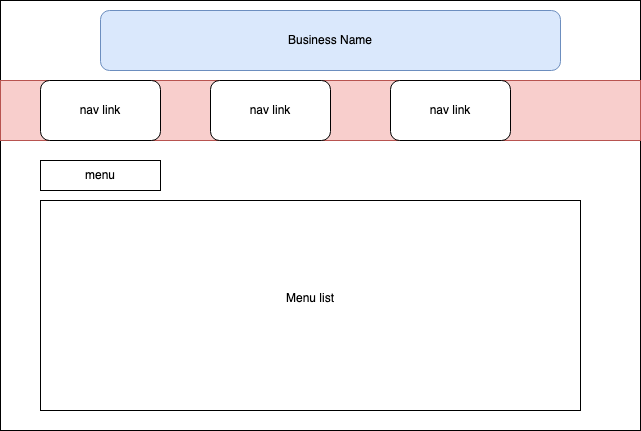

The diagram above was exported from draw.io. Its source (the exported page's mxGraphModel, read from the mxfile embedded in the PNG):
<mxGraphModel dx="846" dy="669" grid="1" gridSize="10" guides="1" tooltips="1" connect="1" arrows="1" fold="1" page="1" pageScale="1" pageWidth="850" pageHeight="1100" math="0" shadow="0">
  <root>
    <mxCell id="0" />
    <mxCell id="1" parent="0" />
    <mxCell id="bF7q2eUjLMxa6fJOP7sP-1" value="" style="rounded=0;whiteSpace=wrap;html=1;" parent="1" vertex="1">
      <mxGeometry x="80" y="130" width="640" height="430" as="geometry" />
    </mxCell>
    <mxCell id="OA7yrjmXGdc8cNhLHRvz-1" value="Business Name" style="rounded=1;whiteSpace=wrap;html=1;fillColor=#dae8fc;strokeColor=#6c8ebf;" vertex="1" parent="1">
      <mxGeometry x="180" y="140" width="460" height="60" as="geometry" />
    </mxCell>
    <mxCell id="OA7yrjmXGdc8cNhLHRvz-2" value="" style="rounded=0;whiteSpace=wrap;html=1;fillColor=#f8cecc;strokeColor=#b85450;" vertex="1" parent="1">
      <mxGeometry x="80" y="210" width="640" height="60" as="geometry" />
    </mxCell>
    <mxCell id="OA7yrjmXGdc8cNhLHRvz-3" value="nav link" style="rounded=1;whiteSpace=wrap;html=1;" vertex="1" parent="1">
      <mxGeometry x="120" y="210" width="120" height="60" as="geometry" />
    </mxCell>
    <mxCell id="OA7yrjmXGdc8cNhLHRvz-4" value="nav link" style="rounded=1;whiteSpace=wrap;html=1;" vertex="1" parent="1">
      <mxGeometry x="290" y="210" width="120" height="60" as="geometry" />
    </mxCell>
    <mxCell id="OA7yrjmXGdc8cNhLHRvz-5" value="nav link" style="rounded=1;whiteSpace=wrap;html=1;" vertex="1" parent="1">
      <mxGeometry x="470" y="210" width="120" height="60" as="geometry" />
    </mxCell>
    <mxCell id="OA7yrjmXGdc8cNhLHRvz-6" value="menu" style="rounded=0;whiteSpace=wrap;html=1;" vertex="1" parent="1">
      <mxGeometry x="120" y="290" width="120" height="30" as="geometry" />
    </mxCell>
    <mxCell id="OA7yrjmXGdc8cNhLHRvz-7" value="Menu list&lt;div&gt;&lt;br&gt;&lt;/div&gt;" style="rounded=0;whiteSpace=wrap;html=1;" vertex="1" parent="1">
      <mxGeometry x="120" y="330" width="540" height="210" as="geometry" />
    </mxCell>
  </root>
</mxGraphModel>